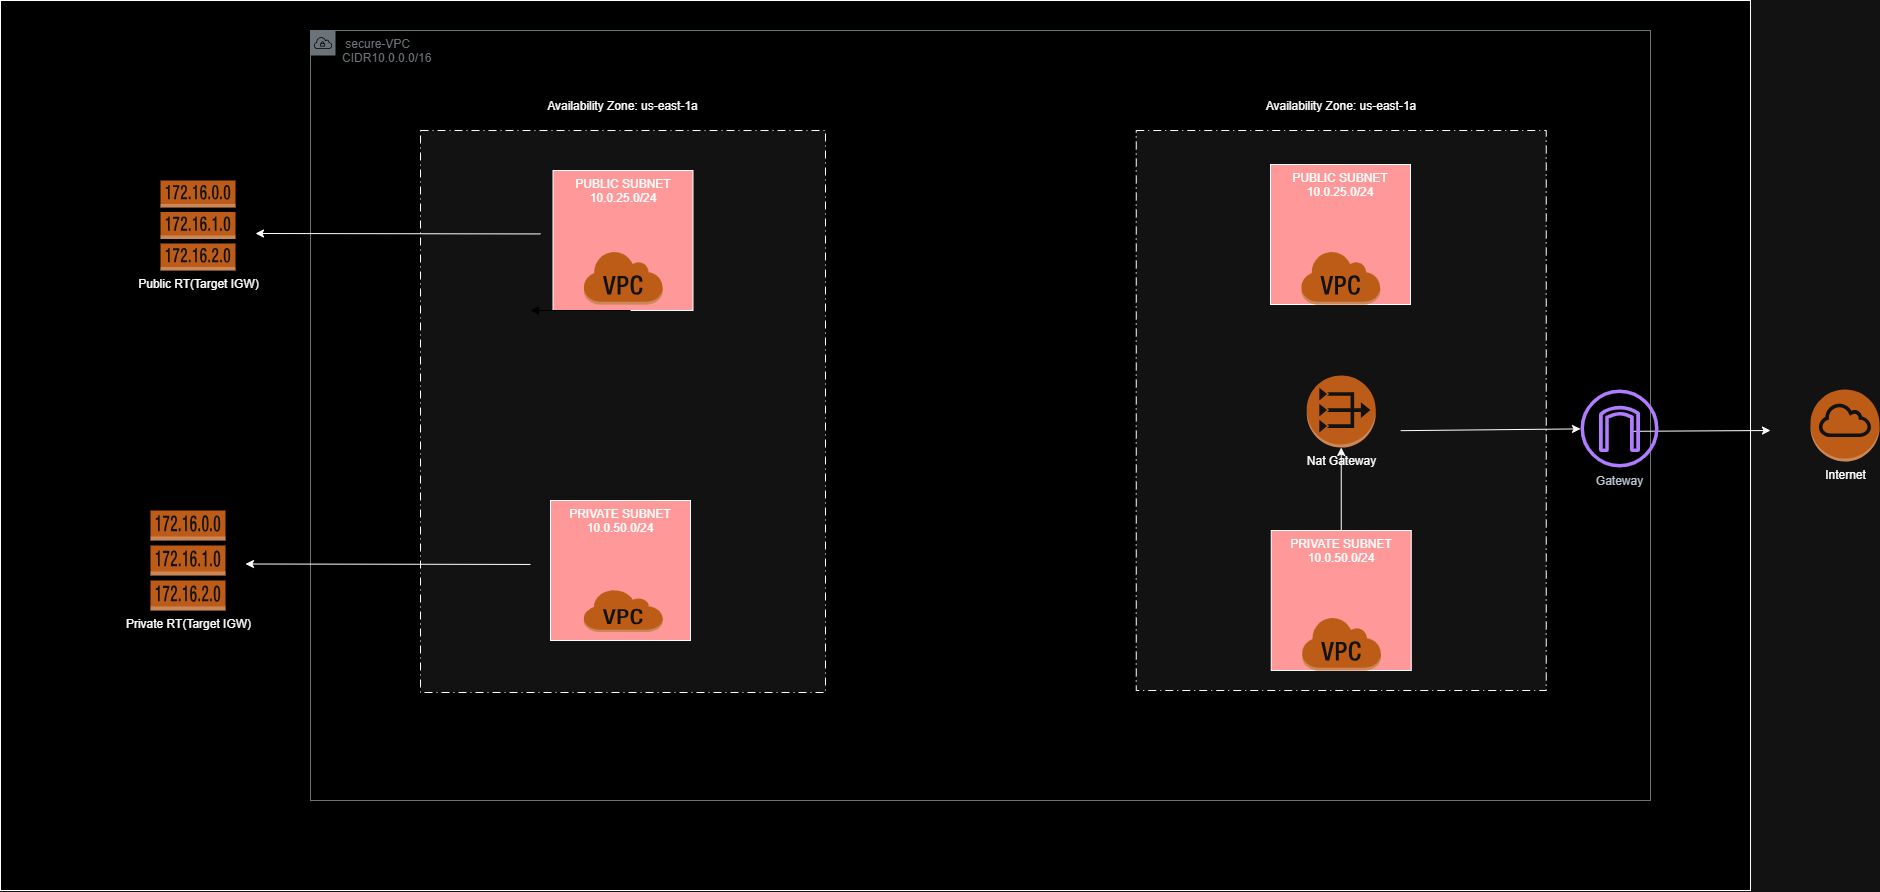

The diagram above was exported from draw.io. Its source (the exported page's mxGraphModel, read from the mxfile embedded in the PNG):
<mxGraphModel dx="3696" dy="2734" grid="1" gridSize="10" guides="1" tooltips="1" connect="1" arrows="1" fold="1" page="1" pageScale="1" pageWidth="850" pageHeight="1100" math="0" shadow="0">
  <root>
    <mxCell id="0" />
    <mxCell id="1" parent="0" />
    <mxCell id="IowgItemuqqMBnN4y1Yl-1" parent="1" style="whiteSpace=wrap;html=1;fillColor=light-dark(#FFFFFF,#000000);" value="" vertex="1">
      <mxGeometry height="890" width="1750" x="-530" y="-140" as="geometry" />
    </mxCell>
    <mxCell id="IowgItemuqqMBnN4y1Yl-5" parent="1" style="whiteSpace=wrap;html=1;dashed=1;dashPattern=8 4 1 4;strokeWidth=1;labelPosition=center;verticalLabelPosition=top;align=center;verticalAlign=bottom;" value="Availability Zone: us-east-1a&lt;div&gt;&lt;br&gt;&lt;/div&gt;" vertex="1">
      <mxGeometry height="562" width="405" x="-110" y="-10" as="geometry" />
    </mxCell>
    <mxCell id="IowgItemuqqMBnN4y1Yl-8" parent="1" style="whiteSpace=wrap;html=1;verticalAlign=bottom;labelPosition=center;verticalLabelPosition=top;align=center;dashed=1;dashPattern=8 4 1 4;" value="Availability Zone: us-east-1a&lt;div&gt;&lt;br&gt;&lt;/div&gt;" vertex="1">
      <mxGeometry height="560" width="410" x="605.75" y="-10" as="geometry" />
    </mxCell>
    <mxCell id="IowgItemuqqMBnN4y1Yl-9" parent="1" style="whiteSpace=wrap;html=1;aspect=fixed;fillColor=light-dark(#FFFFFF,#FF9999);labelPosition=center;verticalLabelPosition=middle;align=center;verticalAlign=top;" value="PUBLIC SUBNET 10.0.25.0/24&lt;div&gt;&lt;br&gt;&lt;/div&gt;" vertex="1">
      <mxGeometry height="140" width="140" x="22.5" y="30" as="geometry" />
    </mxCell>
    <mxCell id="IowgItemuqqMBnN4y1Yl-10" parent="1" style="whiteSpace=wrap;html=1;aspect=fixed;fillColor=light-dark(#FFFFFF,#FF9999);verticalAlign=top;" value="PRIVATE SUBNET 10.0.50.0/24&lt;div&gt;&lt;br&gt;&lt;/div&gt;" vertex="1">
      <mxGeometry height="140" width="140" x="20" y="360" as="geometry" />
    </mxCell>
    <mxCell id="IowgItemuqqMBnN4y1Yl-11" parent="1" style="whiteSpace=wrap;html=1;aspect=fixed;fillColor=light-dark(#FFFFFF,#FF9999);verticalAlign=top;" value="PUBLIC SUBNET 10.0.25.0/24" vertex="1">
      <mxGeometry height="140" width="140" x="740" y="24" as="geometry" />
    </mxCell>
    <mxCell id="IowgItemuqqMBnN4y1Yl-12" parent="1" style="whiteSpace=wrap;html=1;aspect=fixed;fillColor=light-dark(#FFFFFF,#FF9999);verticalAlign=top;" value="PRIVATE SUBNET 10.0.50.0/24&lt;div&gt;&lt;br&gt;&lt;/div&gt;" vertex="1">
      <mxGeometry height="140" width="140" x="740.75" y="390" as="geometry" />
    </mxCell>
    <mxCell id="IowgItemuqqMBnN4y1Yl-13" parent="1" style="outlineConnect=0;dashed=0;verticalLabelPosition=bottom;verticalAlign=top;align=center;html=1;shape=mxgraph.aws3.virtual_private_cloud;fillColor=#F58534;gradientColor=none;" value="" vertex="1">
      <mxGeometry height="54" width="79.5" x="52.75" y="110" as="geometry" />
    </mxCell>
    <mxCell id="IowgItemuqqMBnN4y1Yl-14" parent="1" style="outlineConnect=0;dashed=0;verticalLabelPosition=bottom;verticalAlign=top;align=center;html=1;shape=mxgraph.aws3.virtual_private_cloud;fillColor=#F58534;gradientColor=none;" value="" vertex="1">
      <mxGeometry height="43" width="79.75" x="52.629999999999995" y="448.5" as="geometry" />
    </mxCell>
    <mxCell id="IowgItemuqqMBnN4y1Yl-15" parent="1" style="outlineConnect=0;dashed=0;verticalLabelPosition=bottom;verticalAlign=top;align=center;html=1;shape=mxgraph.aws3.virtual_private_cloud;fillColor=#F58534;gradientColor=none;" value="" vertex="1">
      <mxGeometry height="54" width="79.5" x="770.25" y="110" as="geometry" />
    </mxCell>
    <mxCell id="IowgItemuqqMBnN4y1Yl-16" parent="1" style="outlineConnect=0;dashed=0;verticalLabelPosition=bottom;verticalAlign=top;align=center;html=1;shape=mxgraph.aws3.virtual_private_cloud;fillColor=#F58534;gradientColor=none;" value="" vertex="1">
      <mxGeometry height="54" width="79.5" x="771" y="476" as="geometry" />
    </mxCell>
    <mxCell id="IowgItemuqqMBnN4y1Yl-17" parent="1" style="sketch=0;outlineConnect=0;gradientColor=none;html=1;whiteSpace=wrap;fontSize=12;fontStyle=0;shape=mxgraph.aws4.group;grIcon=mxgraph.aws4.group_vpc;strokeColor=#879196;fillColor=none;verticalAlign=top;align=left;spacingLeft=30;fontColor=#879196;dashed=0;" value="&amp;nbsp;secure-VPC&lt;br&gt;CIDR10.0.0.0/16&lt;div&gt;&lt;br&gt;&lt;/div&gt;" vertex="1">
      <mxGeometry height="770" width="1340" x="-220" y="-110" as="geometry" />
    </mxCell>
    <mxCell id="IowgItemuqqMBnN4y1Yl-18" edge="1" parent="1" style="edgeStyle=orthogonalEdgeStyle;html=1;endArrow=none;elbow=vertical;startArrow=block;startFill=1;strokeColor=light-dark(#545B64,#000000);rounded=0;" value="">
      <mxGeometry relative="1" width="100" as="geometry">
        <mxPoint y="170" as="sourcePoint" />
        <mxPoint x="100" y="170" as="targetPoint" />
      </mxGeometry>
    </mxCell>
    <mxCell id="IowgItemuqqMBnN4y1Yl-20" parent="1" style="outlineConnect=0;dashed=0;verticalLabelPosition=bottom;verticalAlign=top;align=center;html=1;shape=mxgraph.aws3.route_table;fillColor=#F58536;gradientColor=none;" value="Public RT(Target IGW)" vertex="1">
      <mxGeometry height="90" width="75" x="-370" y="40" as="geometry" />
    </mxCell>
    <mxCell id="IowgItemuqqMBnN4y1Yl-21" parent="1" style="outlineConnect=0;dashed=0;verticalLabelPosition=bottom;verticalAlign=top;align=center;html=1;shape=mxgraph.aws3.route_table;fillColor=#F58536;gradientColor=none;" value="Private RT(Target IGW)" vertex="1">
      <mxGeometry height="100" width="75" x="-380" y="370" as="geometry" />
    </mxCell>
    <mxCell id="IowgItemuqqMBnN4y1Yl-23" parent="1" style="outlineConnect=0;dashed=0;verticalLabelPosition=bottom;verticalAlign=top;align=center;html=1;shape=mxgraph.aws3.internet_gateway;fillColor=#F58534;gradientColor=none;" value="Internet&lt;div&gt;&lt;br&gt;&lt;/div&gt;" vertex="1">
      <mxGeometry height="72" width="69" x="1280" y="249" as="geometry" />
    </mxCell>
    <mxCell id="IowgItemuqqMBnN4y1Yl-38" edge="1" parent="1" source="IowgItemuqqMBnN4y1Yl-14" style="edgeStyle=orthogonalEdgeStyle;rounded=0;orthogonalLoop=1;jettySize=auto;html=1;exitX=0.5;exitY=1;exitDx=0;exitDy=0;exitPerimeter=0;" target="IowgItemuqqMBnN4y1Yl-14">
      <mxGeometry relative="1" as="geometry" />
    </mxCell>
    <mxCell id="IowgItemuqqMBnN4y1Yl-39" parent="1" style="outlineConnect=0;dashed=0;verticalLabelPosition=bottom;verticalAlign=top;align=center;html=1;shape=mxgraph.aws3.vpc_nat_gateway;fillColor=#F58536;gradientColor=none;" value="Nat Gateway" vertex="1">
      <mxGeometry height="72" width="69" x="776.25" y="235" as="geometry" />
    </mxCell>
    <mxCell id="IowgItemuqqMBnN4y1Yl-40" edge="1" parent="1" source="IowgItemuqqMBnN4y1Yl-12" style="endArrow=classic;html=1;rounded=0;exitX=0.5;exitY=0;exitDx=0;exitDy=0;" target="IowgItemuqqMBnN4y1Yl-39" value="">
      <mxGeometry height="50" relative="1" width="50" as="geometry">
        <mxPoint x="410" y="440" as="sourcePoint" />
        <mxPoint x="460" y="390" as="targetPoint" />
      </mxGeometry>
    </mxCell>
    <mxCell id="IowgItemuqqMBnN4y1Yl-42" edge="1" parent="1" source="IowgItemuqqMBnN4y1Yl-45" style="endArrow=classic;html=1;rounded=0;exitX=0.645;exitY=0.536;exitDx=0;exitDy=0;exitPerimeter=0;" value="">
      <mxGeometry height="50" relative="1" width="50" as="geometry">
        <mxPoint x="410" y="440" as="sourcePoint" />
        <mxPoint x="1240" y="290" as="targetPoint" />
      </mxGeometry>
    </mxCell>
    <mxCell id="IowgItemuqqMBnN4y1Yl-43" edge="1" parent="1" style="endArrow=classic;html=1;rounded=0;" value="">
      <mxGeometry height="50" relative="1" width="50" as="geometry">
        <mxPoint y="423.94" as="sourcePoint" />
        <mxPoint x="-285" y="423.4981395348836" as="targetPoint" />
      </mxGeometry>
    </mxCell>
    <mxCell id="IowgItemuqqMBnN4y1Yl-44" edge="1" parent="1" style="endArrow=classic;html=1;rounded=0;" value="">
      <mxGeometry height="50" relative="1" width="50" as="geometry">
        <mxPoint x="10" y="93.44" as="sourcePoint" />
        <mxPoint x="-275" y="92.99813953488359" as="targetPoint" />
      </mxGeometry>
    </mxCell>
    <mxCell id="IowgItemuqqMBnN4y1Yl-46" edge="1" parent="1" source="IowgItemuqqMBnN4y1Yl-8" style="endArrow=classic;html=1;rounded=0;exitX=0.645;exitY=0.536;exitDx=0;exitDy=0;exitPerimeter=0;" target="IowgItemuqqMBnN4y1Yl-45" value="">
      <mxGeometry height="50" relative="1" width="50" as="geometry">
        <mxPoint x="870" y="290" as="sourcePoint" />
        <mxPoint x="1240" y="290" as="targetPoint" />
      </mxGeometry>
    </mxCell>
    <mxCell id="IowgItemuqqMBnN4y1Yl-45" parent="1" style="sketch=0;outlineConnect=0;fontColor=#232F3E;gradientColor=none;fillColor=#8C4FFF;strokeColor=none;dashed=0;verticalLabelPosition=bottom;verticalAlign=top;align=center;html=1;fontSize=12;fontStyle=0;aspect=fixed;pointerEvents=1;shape=mxgraph.aws4.internet_gateway;" value="Gateway&lt;div&gt;&lt;br&gt;&lt;/div&gt;" vertex="1">
      <mxGeometry height="78" width="78" x="1050" y="249" as="geometry" />
    </mxCell>
  </root>
</mxGraphModel>